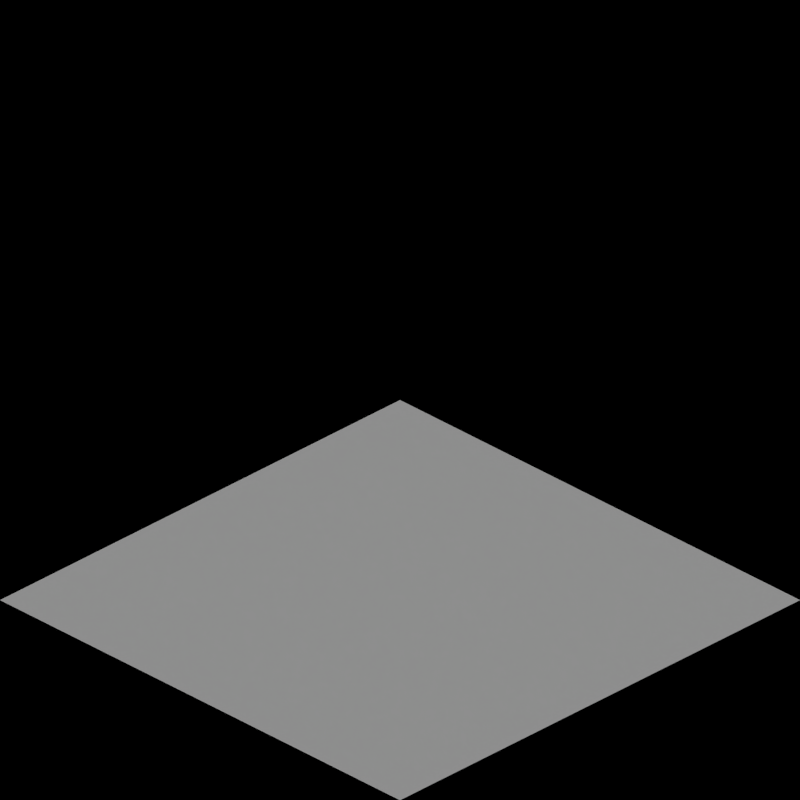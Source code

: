 # Source: maglev_toyland.blend  (saved by Blender 2.63.0; exported with 4.5.12 LTS)
import bpy
from mathutils import Matrix  # noqa: F401  (used for matrix-valued properties, if any)

bpy.ops.wm.read_factory_settings(use_empty=True)
scene = bpy.context.scene
scene.name = 'Scene'

# ---- collections
col_collection_1 = bpy.data.collections.new('Collection 1'); scene.collection.children.link(col_collection_1)
col_collection_2 = bpy.data.collections.new('Collection 2'); scene.collection.children.link(col_collection_2)

# ---- materials (node trees are filled in below, after node groups)
mat_grass_toyland = bpy.data.materials.new('Grass_Toyland')

# ---- material node trees

# ---- world
world_world = bpy.data.worlds.new('World'); scene.world = world_world
world_world.color = (0.0, 0.0, 0.0)
world_world.use_sun_shadow = False
world_world.sun_shadow_jitter_overblur = 0.0
world_world.cycles.sampling_method = 'MANUAL'
world_world.cycles.sample_map_resolution = 256
world_world.light_settings.ao_factor = 0.5

# ---- cameras
cam_camera = bpy.data.cameras.new('Camera')
cam_camera.type = 'ORTHO'
cam_camera.clip_end = 100.0
cam_camera.lens = 35.0
cam_camera.sensor_width = 32.0
cam_camera.sensor_height = 18.0
cam_camera.ortho_scale = 2.828
cam_camera.dof.focus_distance = 0.0
cam_camera.dof.aperture_fstop = 128.0

# ---- lights
light_lamp = bpy.data.lights.new('Lamp', 'SUN')
light_lamp.transmission_factor = 0.0
light_lamp.cutoff_distance = 30.0
light_lamp.use_shadow = False
light_lamp.angle = 1.571
light_lamp.energy = 1.0
light_lamp.shadow_buffer_clip_start = 1.001
light_lamp.shadow_soft_size = 1.0
light_lamp.shadow_cascade_max_distance = 1000.0
light_lamp.cycles.use_multiple_importance_sampling = False
light_lamp_001 = bpy.data.lights.new('Lamp.001', 'SUN')
light_lamp_001.transmission_factor = 0.0
light_lamp_001.cutoff_distance = 30.0
light_lamp_001.angle = 1.571
light_lamp_001.energy = 1.0
light_lamp_001.shadow_buffer_clip_start = 1.001
light_lamp_001.shadow_soft_size = 1.0
light_lamp_001.shadow_cascade_max_distance = 1000.0
light_lamp_001.cycles.use_multiple_importance_sampling = False

# ---- meshes
me_plane = bpy.data.meshes.new('Plane')
me_plane.from_pydata([(1.0, -1.0, 0.0), (-1.0, -1.0, 0.0), (1.0, 1.0, 0.0), (-1.0, 1.0, 0.0), (-4.0, -1.0, 0.0), (-6.0, -1.0, 0.0), (-4.0, 1.0, 0.0), (-6.0, 1.0, 0.0), (-9.0, -1.0, 0.0), (-11.0, -1.0, 0.0), (-9.0, 1.0, 0.0), (-11.0, 1.0, 0.0), (-14.0, -1.0, 0.0), (-16.0, -1.0, 0.0), (-14.0, 1.0, 0.0), (-16.0, 1.0, 0.0), (-19.0, -1.0, 0.0), (-21.0, -1.0, 0.0), (-19.0, 1.0, 0.0), (-21.0, 1.0, 0.0), (-24.0, -1.0, 0.0), (-26.0, -1.0, 0.0), (-24.0, 1.0, 0.0), (-26.0, 1.0, 0.0), (-31.0, -1.0, 0.5), (-31.0, 1.0, 0.0), (-29.0, -1.0, 0.0), (-29.0, 1.0, 0.0), (-36.0, -1.0, 0.5), (-36.0, 1.0, 0.5), (-34.0, -1.0, 0.5), (-34.0, 1.0, 0.0), (-39.0, -1.0, 0.0), (-41.0, -1.0, 0.5), (-39.0, 1.0, 0.0), (-41.0, 1.0, 0.5), (1.0, 4.0, 0.0), (-1.0, 4.0, 0.0), (1.0, 6.0, 0.0), (-1.0, 6.0, 0.0), (-4.0, 4.0, 0.0), (-6.0, 4.0, 0.0), (-4.0, 6.0, 0.0), (-6.0, 6.0, 0.0), (-9.0, 4.0, 0.0), (-11.0, 4.0, 0.0), (-9.0, 6.0, 0.0), (-11.0, 6.0, 0.0), (-14.0, 4.0, 0.0), (-16.0, 4.0, 0.0), (-14.0, 6.0, 0.0), (-16.0, 6.0, 0.0), (-19.0, 4.0, 0.0), (-21.0, 4.0, 0.0), (-19.0, 6.0, 0.0), (-21.0, 6.0, 0.0), (-24.0, 4.0, 0.0), (-26.0, 4.0, 0.0), (-24.0, 6.0, 0.0), (-26.0, 6.0, 0.0), (-31.0, 4.0, 0.5), (-31.0, 6.0, 0.0), (-29.0, 4.0, 0.0), (-29.0, 6.0, 0.0), (-36.0, 4.0, 0.5), (-36.0, 6.0, 0.5), (-34.0, 4.0, 0.5), (-34.0, 6.0, 0.0), (-39.0, 4.0, 0.0), (-41.0, 4.0, 0.5), (-39.0, 6.0, 0.0), (-41.0, 6.0, 0.5)], [], [(2, 3, 1, 0), (6, 7, 5, 4), (10, 11, 9, 8), (14, 15, 13, 12), (18, 19, 17, 16), (22, 23, 21, 20), (26, 27, 25), (24, 26, 25), (30, 31, 29), (28, 30, 29), (34, 35, 33, 32), (38, 39, 37, 36), (42, 43, 41, 40), (46, 47, 45, 44), (50, 51, 49, 48), (54, 55, 53, 52), (58, 59, 57, 56), (62, 63, 61), (60, 62, 61), (66, 67, 65), (64, 66, 65), (70, 71, 69, 68)])
_uv = me_plane.uv_layers.new(name='UVMap')
_uv.uv.foreach_set('vector', [1.0, 1.0, 0.0, 1.0, 0.0, 0.0, 1.0, 0.0, 1.0, 1.0, 0.0, 1.0, 0.0, 0.0, 1.0, 0.0, 1.0, 1.0, 0.0, 1.0, 0.0, 0.0, 1.0, 0.0, 1.0, 1.0, 0.0, 1.0, 0.0, 9.537e-07, 1.0, 0.0, 1.0, 1.0, 0.0, 1.0, 0.0, 0.0, 1.0, 0.0, 1.0, 1.0, 0.0, 1.0, 0.0, 0.0, 1.0, 0.0, 1.0, 0.02943, 1.0, 1.0, 0.02944, 1.0, 0.0, 0.0, 1.0, 0.02943, 0.02944, 1.0, 0.9706, 0.0, 1.0, 1.0, 0.0, 0.9706, 6.557e-07, 0.0, 0.9706, 0.0, 0.0, 0.9706, 1.0, 0.9701, 1.85e-06, 0.9701, 0.0, 9.252e-07, 1.0, 0.0, 1.0, 0.0, 1.0, 1.0, 0.0, 1.0, 2.086e-07, 4.768e-07, 1.0, 1.686e-07, 1.0, 1.0, 5.058e-07, 1.0, 0.0, 0.0, 1.0, 1.686e-07, 1.0, 1.0, 5.058e-07, 1.0, 0.0, 0.0, 1.0, 1.686e-07, 1.0, 1.0, 5.058e-07, 1.0, 0.0, 0.0, 1.0, 1.686e-07, 1.0, 1.0, 5.058e-07, 1.0, 0.0, 0.0, 1.0, 1.686e-07, 1.0, 1.0, 5.058e-07, 1.0, 0.0, 0.0, 0.02944, 1.388e-06, 1.0, 0.0, 1.0, 0.9706, 0.0, 1.0, 0.02944, 1.388e-06, 1.0, 0.9706, 0.0, 0.02943, 1.0, 0.0, 0.9706, 1.0, 0.0, 1.0, 0.0, 0.02943, 0.9706, 1.0, 0.9701, 0.0, 0.9701, 1.0, 1.611e-07, 1.0, 0.0, 1.611e-07])
me_plane.materials.append(mat_grass_toyland)
me_plane.use_remesh_preserve_volume = False
me_plane.use_remesh_preserve_attributes = False
me_plane.use_mirror_vertex_groups = False
me_plane.update()

# ---- objects
ob_tarrain_001 = bpy.data.objects.new('Tarrain.001', me_plane)
ob_rotationcontrol = bpy.data.objects.new('RotationControl', None)
ob_cameratarget = bpy.data.objects.new('CameraTarget', None)
ob_camera = bpy.data.objects.new('Camera', cam_camera)
ob_lamp = bpy.data.objects.new('Lamp', light_lamp)
ob_ballast1_001 = bpy.data.objects.new('Ballast1.001', None)
ob_ballast1 = bpy.data.objects.new('Ballast1', None)
ob_ballast1a = bpy.data.objects.new('Ballast1a', None)
ob_ballast2_001 = bpy.data.objects.new('Ballast2.001', None)
ob_ballast2 = bpy.data.objects.new('Ballast2', None)
ob_ballast2a_001 = bpy.data.objects.new('Ballast2a.001', None)
ob_ballast2a = bpy.data.objects.new('Ballast2a', None)
ob_ballast2b_001 = bpy.data.objects.new('Ballast2b.001', None)
ob_ballast2b = bpy.data.objects.new('Ballast2b', None)
ob_ballast2c_001 = bpy.data.objects.new('Ballast2c.001', None)
ob_ballast2c = bpy.data.objects.new('Ballast2c', None)
ob_ballast2d_001 = bpy.data.objects.new('Ballast2d.001', None)
ob_ballast2d = bpy.data.objects.new('Ballast2d', None)
ob_ballast2e = bpy.data.objects.new('Ballast2e', None)
ob_ballast3_001 = bpy.data.objects.new('Ballast3.001', None)
ob_ballast3 = bpy.data.objects.new('Ballast3', None)
ob_ballast3a = bpy.data.objects.new('Ballast3a', None)
ob_ballast4_001 = bpy.data.objects.new('Ballast4.001', None)
ob_ballast4 = bpy.data.objects.new('Ballast4', None)
ob_ballast4a = bpy.data.objects.new('Ballast4a', None)
ob_ballast5_001 = bpy.data.objects.new('Ballast5.001', None)
ob_ballast5 = bpy.data.objects.new('Ballast5', None)
ob_ballast5a = bpy.data.objects.new('Ballast5a', None)
ob_ballast6_001 = bpy.data.objects.new('Ballast6.001', None)
ob_ballast6 = bpy.data.objects.new('Ballast6', None)
ob_ballast6a = bpy.data.objects.new('Ballast6a', None)
ob_rail1_001 = bpy.data.objects.new('Rail1.001', None)
ob_rail1 = bpy.data.objects.new('Rail1', None)
ob_rail1a_001 = bpy.data.objects.new('Rail1a.001', None)
ob_rail1a = bpy.data.objects.new('Rail1a', None)
ob_rail1b_001 = bpy.data.objects.new('Rail1b.001', None)
ob_rail1b = bpy.data.objects.new('Rail1b', None)
ob_rail2_001 = bpy.data.objects.new('Rail2.001', None)
ob_rail2 = bpy.data.objects.new('Rail2', None)
ob_rail2a_001 = bpy.data.objects.new('Rail2a.001', None)
ob_rail2a = bpy.data.objects.new('Rail2a', None)
ob_rail2b_001 = bpy.data.objects.new('Rail2b.001', None)
ob_rail2b = bpy.data.objects.new('Rail2b', None)
ob_rail2c_001 = bpy.data.objects.new('Rail2c.001', None)
ob_rail2c = bpy.data.objects.new('Rail2c', None)
ob_rail2d_001 = bpy.data.objects.new('Rail2d.001', None)
ob_rail2d = bpy.data.objects.new('Rail2d', None)
ob_rail2e = bpy.data.objects.new('Rail2e', None)
ob_rail2f = bpy.data.objects.new('Rail2f', None)
ob_rail3_001 = bpy.data.objects.new('Rail3.001', None)
ob_rail3 = bpy.data.objects.new('Rail3', None)
ob_rail3a = bpy.data.objects.new('Rail3a', None)
ob_rail4 = bpy.data.objects.new('Rail4', None)
ob_rail5 = bpy.data.objects.new('Rail5', None)
ob_lamp_001 = bpy.data.objects.new('Lamp.001', light_lamp_001)

# ---- transforms, parenting, visibility, modifiers, constraints
ob_tarrain_001.location = (0.0, 0.0, 0.0)
ob_tarrain_001.scale = (1.0, 1.0, 0.8166)
ob_tarrain_001.lineart.crease_threshold = 0.0
ob_rotationcontrol.location = (0.0, 0.0, 0.0)
ob_rotationcontrol.empty_image_offset = (0.0, 0.0)
ob_rotationcontrol.lineart.crease_threshold = 0.0
ob_cameratarget.parent = ob_rotationcontrol
ob_cameratarget.location = (0.0, 0.0, 0.817)
ob_cameratarget.empty_image_offset = (0.0, 0.0)
ob_cameratarget.lineart.crease_threshold = 0.0
ob_camera.parent = ob_cameratarget
ob_camera.location = (1.0, 1.0, 0.817)
ob_camera.rotation_euler = (1.109, 0.01082, 0.8149)
ob_camera.lock_rotations_4d = False
ob_camera.empty_display_type = 'ARROWS'
ob_camera.color = (0.0, 0.0, 0.0, 0.0)
ob_camera.display_type = 'WIRE'
ob_camera.lineart.crease_threshold = 0.0
_c = ob_camera.constraints.new('TRACK_TO'); _c.name = 'TrackTo'
_c.target = ob_cameratarget
ob_lamp.parent = ob_rotationcontrol
ob_lamp.location = (-1.0, 2.0, 0.8)
ob_lamp.lock_rotations_4d = False
ob_lamp.empty_display_type = 'ARROWS'
ob_lamp.color = (0.0, 0.0, 0.0, 0.0)
ob_lamp.lineart.crease_threshold = 0.0
_c = ob_lamp.constraints.new('TRACK_TO'); _c.name = 'TrackTo'
_c.target = ob_rotationcontrol
ob_ballast1_001.location = (0.0, 0.0, 0.0)
ob_ballast1.location = (0.0, 0.0, 0.0)
ob_ballast1a.location = (0.0, 0.0, 0.0)
ob_ballast2_001.location = (0.0, 0.0, 0.0)
ob_ballast2.location = (0.0, 0.0, 0.0)
ob_ballast2a_001.location = (0.0, 0.0, 0.0)
ob_ballast2a.location = (0.0, 0.0, 0.0)
ob_ballast2b_001.location = (0.0, 0.0, 0.0)
ob_ballast2b.location = (0.0, 0.0, 0.0)
ob_ballast2c_001.location = (0.0, 0.0, 0.0)
ob_ballast2c.location = (0.0, 0.0, 0.0)
ob_ballast2d_001.location = (0.0, 0.0, 0.0)
ob_ballast2d.location = (0.0, 0.0, 0.0)
ob_ballast2e.location = (0.0, 0.0, 0.0)
ob_ballast3_001.location = (0.0, 0.0, 0.0)
ob_ballast3.location = (0.0, 0.0, 0.0)
ob_ballast3a.location = (0.0, 0.0, 0.0)
ob_ballast4_001.location = (0.0, 0.0, 0.0)
ob_ballast4.location = (0.0, 0.0, 0.0)
ob_ballast4a.location = (0.0, 0.0, 0.0)
ob_ballast5_001.location = (0.0, 0.0, 0.0)
ob_ballast5.location = (0.0, 0.0, 0.0)
ob_ballast5a.location = (0.0, 0.0, 0.0)
ob_ballast6_001.location = (0.0, 0.0, 0.0)
ob_ballast6.location = (0.0, 0.0, 0.0)
ob_ballast6a.location = (0.0, 0.0, 0.0)
ob_rail1_001.location = (0.0, 0.0, 0.0)
ob_rail1.location = (0.0, 0.0, 0.0)
ob_rail1a_001.location = (0.0, 0.0, 0.0)
ob_rail1a.location = (0.0, 0.0, 0.0)
ob_rail1b_001.location = (0.0, 0.0, 0.0)
ob_rail1b.location = (0.0, 0.0, 0.0)
ob_rail2_001.location = (0.0, 0.0, 0.0)
ob_rail2.location = (0.0, 0.0, 0.0)
ob_rail2a_001.location = (0.0, 0.0, 0.0)
ob_rail2a.location = (0.0, 0.0, 0.0)
ob_rail2b_001.location = (0.0, 0.0, 0.0)
ob_rail2b.location = (0.0, 0.0, 0.0)
ob_rail2c_001.location = (0.0, 0.0, 0.0)
ob_rail2c.location = (0.0, 0.0, 0.0)
ob_rail2d_001.location = (0.0, 0.0, 0.0)
ob_rail2d.location = (0.0, 0.0, 0.0)
ob_rail2e.location = (0.0, 0.0, 0.0)
ob_rail2f.location = (0.0, 0.0, 0.0)
ob_rail3_001.location = (0.0, 0.0, 0.0)
ob_rail3.location = (0.0, 0.0, 0.0)
ob_rail3a.location = (0.0, 0.0, 0.0)
ob_rail4.location = (0.0, 0.0, 0.0)
ob_rail5.location = (0.0, 0.0, 0.0)
ob_lamp_001.parent = ob_rotationcontrol
ob_lamp_001.location = (-1.0, 2.0, 2.0)
ob_lamp_001.lock_rotations_4d = False
ob_lamp_001.empty_display_type = 'ARROWS'
ob_lamp_001.color = (0.0, 0.0, 0.0, 0.0)
ob_lamp_001.lineart.crease_threshold = 0.0
_c = ob_lamp_001.constraints.new('TRACK_TO'); _c.name = 'TrackTo'
_c.target = ob_rotationcontrol

# ---- collection membership
col_collection_1.objects.link(ob_tarrain_001)
col_collection_1.objects.link(ob_rotationcontrol)
col_collection_1.objects.link(ob_cameratarget)
col_collection_1.objects.link(ob_camera)
col_collection_1.objects.link(ob_lamp)
col_collection_1.objects.link(ob_ballast1_001)
col_collection_1.objects.link(ob_ballast1)
col_collection_1.objects.link(ob_ballast1a)
col_collection_1.objects.link(ob_ballast2_001)
col_collection_1.objects.link(ob_ballast2)
col_collection_1.objects.link(ob_ballast2a_001)
col_collection_1.objects.link(ob_ballast2a)
col_collection_1.objects.link(ob_ballast2b_001)
col_collection_1.objects.link(ob_ballast2b)
col_collection_1.objects.link(ob_ballast2c_001)
col_collection_1.objects.link(ob_ballast2c)
col_collection_1.objects.link(ob_ballast2d_001)
col_collection_1.objects.link(ob_ballast2d)
col_collection_1.objects.link(ob_ballast2e)
col_collection_1.objects.link(ob_ballast3_001)
col_collection_1.objects.link(ob_ballast3)
col_collection_1.objects.link(ob_ballast3a)
col_collection_1.objects.link(ob_ballast4_001)
col_collection_1.objects.link(ob_ballast4)
col_collection_1.objects.link(ob_ballast4a)
col_collection_1.objects.link(ob_ballast5_001)
col_collection_1.objects.link(ob_ballast5)
col_collection_1.objects.link(ob_ballast5a)
col_collection_1.objects.link(ob_ballast6_001)
col_collection_1.objects.link(ob_ballast6)
col_collection_1.objects.link(ob_ballast6a)
col_collection_1.objects.link(ob_rail1_001)
col_collection_1.objects.link(ob_rail1)
col_collection_1.objects.link(ob_rail1a_001)
col_collection_1.objects.link(ob_rail1a)
col_collection_1.objects.link(ob_rail1b_001)
col_collection_1.objects.link(ob_rail1b)
col_collection_1.objects.link(ob_rail2_001)
col_collection_1.objects.link(ob_rail2)
col_collection_1.objects.link(ob_rail2a_001)
col_collection_1.objects.link(ob_rail2a)
col_collection_1.objects.link(ob_rail2b_001)
col_collection_1.objects.link(ob_rail2b)
col_collection_1.objects.link(ob_rail2c_001)
col_collection_1.objects.link(ob_rail2c)
col_collection_1.objects.link(ob_rail2d_001)
col_collection_1.objects.link(ob_rail2d)
col_collection_1.objects.link(ob_rail2e)
col_collection_1.objects.link(ob_rail2f)
col_collection_1.objects.link(ob_rail3_001)
col_collection_1.objects.link(ob_rail3)
col_collection_1.objects.link(ob_rail3a)
col_collection_1.objects.link(ob_rail4)
col_collection_1.objects.link(ob_rail5)
col_collection_2.objects.link(ob_lamp_001)

# ---- scene / render settings (as saved in the file)
scene.camera = ob_camera
scene.frame_start = 1; scene.frame_end = 80; scene.frame_set(1)
scene.render.engine = 'BLENDER_EEVEE_NEXT'
scene.render.image_settings.compression = 90
scene.render.resolution_x = 256
scene.render.resolution_y = 256
scene.render.dither_intensity = 0.0
scene.render.bake_margin = 2
scene.render.bake_bias = 0.0
scene.cycles.use_denoising = False
scene.cycles.samples = 10
scene.cycles.sampling_pattern = 'TABULATED_SOBOL'
scene.cycles.light_sampling_threshold = 0.0
scene.cycles.use_adaptive_sampling = False
scene.cycles.use_light_tree = False
scene.cycles.blur_glossy = 0.0
scene.cycles.volume_bounces = 1
scene.cycles.pixel_filter_type = 'GAUSSIAN'
scene.cycles.sample_clamp_indirect = 0.0
scene.view_settings.view_transform = 'Standard'
bpy.context.view_layer.update()
